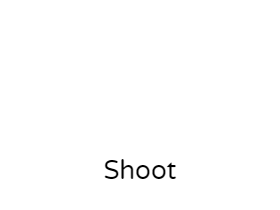

The diagram above was exported from draw.io. Its source (the exported page's mxGraphModel, read from the mxfile embedded in the PNG):
<mxGraphModel dx="1050" dy="522" grid="1" gridSize="10" guides="1" tooltips="1" connect="1" arrows="1" fold="1" page="1" pageScale="1" pageWidth="850" pageHeight="1100" math="0" shadow="0">
  <root>
    <mxCell id="0" />
    <mxCell id="1" parent="0" />
    <mxCell id="J14YA5sfQ9KEy6IrhtiH-1" value="&lt;font style=&quot;font-size: 20px;&quot;&gt;Press K to shoot or use the button. If the shoot button is red, then you have to wait for it to turn white to shoot again.&lt;/font&gt;" style="text;html=1;align=center;verticalAlign=middle;whiteSpace=wrap;rounded=0;fontColor=#FFFFFF;" vertex="1" parent="1">
      <mxGeometry x="285" y="320" width="280" height="110" as="geometry" />
    </mxCell>
    <mxCell id="J14YA5sfQ9KEy6IrhtiH-4" value="&lt;font data-font-src=&quot;https://fonts.googleapis.com/css?family=Varela+Round&quot; face=&quot;Varela Round&quot; style=&quot;font-size: 26px;&quot;&gt;Shoot&lt;/font&gt;" style="whiteSpace=wrap;html=1;aspect=fixed;rounded=1;strokeColor=none;" vertex="1" parent="1">
      <mxGeometry x="385" y="450" width="80" height="80" as="geometry" />
    </mxCell>
  </root>
</mxGraphModel>